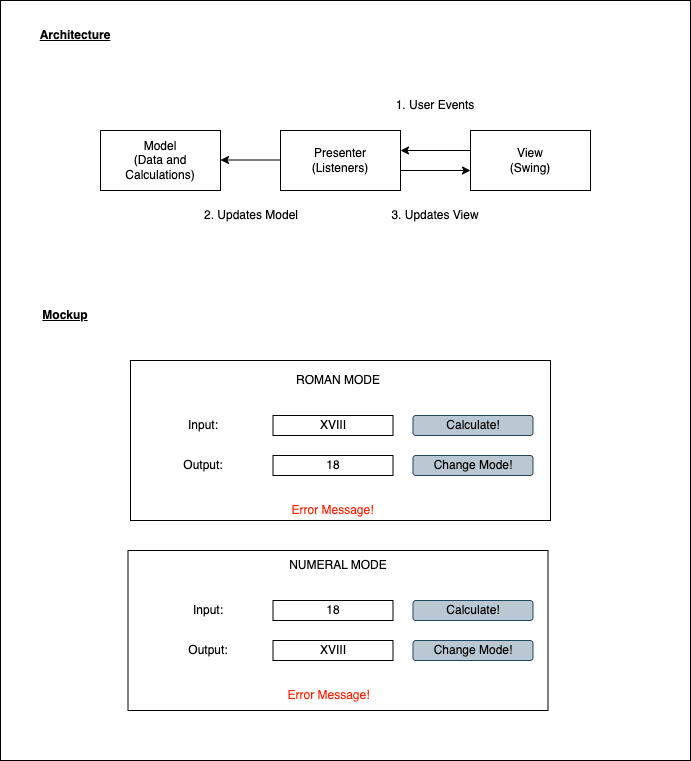

The diagram above was exported from draw.io. Its source (the exported page's mxGraphModel, read from the mxfile embedded in the PNG):
<mxGraphModel dx="1434" dy="790" grid="1" gridSize="10" guides="1" tooltips="1" connect="1" arrows="1" fold="1" page="1" pageScale="1" pageWidth="827" pageHeight="1169" math="0" shadow="0">
  <root>
    <mxCell id="0" />
    <mxCell id="1" parent="0" />
    <mxCell id="PRIxg2T4UoJAkLAPhxXy-38" value="" style="rounded=0;whiteSpace=wrap;html=1;" vertex="1" parent="1">
      <mxGeometry x="69" y="60" width="690" height="760" as="geometry" />
    </mxCell>
    <mxCell id="PRIxg2T4UoJAkLAPhxXy-1" value="Model&lt;br&gt;(Data and Calculations)" style="rounded=0;whiteSpace=wrap;html=1;" vertex="1" parent="1">
      <mxGeometry x="169" y="190" width="120" height="60" as="geometry" />
    </mxCell>
    <mxCell id="PRIxg2T4UoJAkLAPhxXy-2" value="Presenter&lt;br&gt;(Listeners)" style="rounded=0;whiteSpace=wrap;html=1;" vertex="1" parent="1">
      <mxGeometry x="349" y="190" width="120" height="60" as="geometry" />
    </mxCell>
    <mxCell id="PRIxg2T4UoJAkLAPhxXy-3" value="View&lt;br&gt;(Swing)" style="rounded=0;whiteSpace=wrap;html=1;" vertex="1" parent="1">
      <mxGeometry x="539" y="190" width="120" height="60" as="geometry" />
    </mxCell>
    <mxCell id="PRIxg2T4UoJAkLAPhxXy-7" value="" style="endArrow=classic;html=1;rounded=0;exitX=1;exitY=0.25;exitDx=0;exitDy=0;entryX=0;entryY=0.25;entryDx=0;entryDy=0;" edge="1" parent="1">
      <mxGeometry width="50" height="50" relative="1" as="geometry">
        <mxPoint x="469" y="230" as="sourcePoint" />
        <mxPoint x="539" y="230" as="targetPoint" />
      </mxGeometry>
    </mxCell>
    <mxCell id="PRIxg2T4UoJAkLAPhxXy-8" value="" style="endArrow=classic;html=1;rounded=0;exitX=0;exitY=0.75;exitDx=0;exitDy=0;entryX=1;entryY=0.75;entryDx=0;entryDy=0;" edge="1" parent="1">
      <mxGeometry width="50" height="50" relative="1" as="geometry">
        <mxPoint x="539" y="210" as="sourcePoint" />
        <mxPoint x="469" y="210" as="targetPoint" />
      </mxGeometry>
    </mxCell>
    <mxCell id="PRIxg2T4UoJAkLAPhxXy-9" value="" style="endArrow=classic;html=1;rounded=0;entryX=1;entryY=0.75;entryDx=0;entryDy=0;" edge="1" parent="1">
      <mxGeometry width="50" height="50" relative="1" as="geometry">
        <mxPoint x="349" y="219.5" as="sourcePoint" />
        <mxPoint x="289" y="219.5" as="targetPoint" />
      </mxGeometry>
    </mxCell>
    <mxCell id="PRIxg2T4UoJAkLAPhxXy-10" value="1. User Events" style="text;html=1;strokeColor=none;fillColor=none;align=center;verticalAlign=middle;whiteSpace=wrap;rounded=0;" vertex="1" parent="1">
      <mxGeometry x="439" y="150" width="130" height="30" as="geometry" />
    </mxCell>
    <mxCell id="PRIxg2T4UoJAkLAPhxXy-11" value="2. Updates Model" style="text;html=1;strokeColor=none;fillColor=none;align=center;verticalAlign=middle;whiteSpace=wrap;rounded=0;" vertex="1" parent="1">
      <mxGeometry x="255" y="260" width="130" height="30" as="geometry" />
    </mxCell>
    <mxCell id="PRIxg2T4UoJAkLAPhxXy-12" value="3. Updates View" style="text;html=1;strokeColor=none;fillColor=none;align=center;verticalAlign=middle;whiteSpace=wrap;rounded=0;" vertex="1" parent="1">
      <mxGeometry x="439" y="260" width="130" height="30" as="geometry" />
    </mxCell>
    <mxCell id="PRIxg2T4UoJAkLAPhxXy-13" value="" style="rounded=0;whiteSpace=wrap;html=1;" vertex="1" parent="1">
      <mxGeometry x="199" y="420" width="420" height="160" as="geometry" />
    </mxCell>
    <mxCell id="PRIxg2T4UoJAkLAPhxXy-14" value="&lt;u&gt;Architecture&lt;/u&gt;" style="text;html=1;strokeColor=none;fillColor=none;align=center;verticalAlign=middle;whiteSpace=wrap;rounded=0;fontStyle=1" vertex="1" parent="1">
      <mxGeometry x="79" y="80" width="130" height="30" as="geometry" />
    </mxCell>
    <mxCell id="PRIxg2T4UoJAkLAPhxXy-15" value="Mockup" style="text;html=1;strokeColor=none;fillColor=none;align=center;verticalAlign=middle;whiteSpace=wrap;rounded=0;fontStyle=5" vertex="1" parent="1">
      <mxGeometry x="69" y="360" width="130" height="30" as="geometry" />
    </mxCell>
    <mxCell id="PRIxg2T4UoJAkLAPhxXy-16" value="XVIII" style="rounded=0;whiteSpace=wrap;html=1;" vertex="1" parent="1">
      <mxGeometry x="341.5" y="475" width="120" height="20" as="geometry" />
    </mxCell>
    <mxCell id="PRIxg2T4UoJAkLAPhxXy-17" value="Input:" style="text;html=1;strokeColor=none;fillColor=none;align=center;verticalAlign=middle;whiteSpace=wrap;rounded=0;" vertex="1" parent="1">
      <mxGeometry x="206.5" y="470" width="130" height="30" as="geometry" />
    </mxCell>
    <mxCell id="PRIxg2T4UoJAkLAPhxXy-18" value="18" style="rounded=0;whiteSpace=wrap;html=1;" vertex="1" parent="1">
      <mxGeometry x="341.5" y="515" width="120" height="20" as="geometry" />
    </mxCell>
    <mxCell id="PRIxg2T4UoJAkLAPhxXy-19" value="Output:" style="text;html=1;strokeColor=none;fillColor=none;align=center;verticalAlign=middle;whiteSpace=wrap;rounded=0;" vertex="1" parent="1">
      <mxGeometry x="206.5" y="510" width="130" height="30" as="geometry" />
    </mxCell>
    <mxCell id="PRIxg2T4UoJAkLAPhxXy-21" value="Calculate!" style="rounded=1;whiteSpace=wrap;html=1;fillColor=#bac8d3;strokeColor=#23445d;" vertex="1" parent="1">
      <mxGeometry x="481.5" y="475" width="120" height="20" as="geometry" />
    </mxCell>
    <mxCell id="PRIxg2T4UoJAkLAPhxXy-22" value="Change Mode!" style="rounded=1;whiteSpace=wrap;html=1;fillColor=#bac8d3;strokeColor=#23445d;" vertex="1" parent="1">
      <mxGeometry x="481.5" y="515" width="120" height="20" as="geometry" />
    </mxCell>
    <mxCell id="PRIxg2T4UoJAkLAPhxXy-23" value="" style="rounded=0;whiteSpace=wrap;html=1;" vertex="1" parent="1">
      <mxGeometry x="196.5" y="610" width="420" height="160" as="geometry" />
    </mxCell>
    <mxCell id="PRIxg2T4UoJAkLAPhxXy-24" value="18" style="rounded=0;whiteSpace=wrap;html=1;" vertex="1" parent="1">
      <mxGeometry x="341.5" y="660" width="120" height="20" as="geometry" />
    </mxCell>
    <mxCell id="PRIxg2T4UoJAkLAPhxXy-26" value="XVIII" style="rounded=0;whiteSpace=wrap;html=1;" vertex="1" parent="1">
      <mxGeometry x="341.5" y="700" width="120" height="20" as="geometry" />
    </mxCell>
    <mxCell id="PRIxg2T4UoJAkLAPhxXy-28" value="Calculate!" style="rounded=1;whiteSpace=wrap;html=1;fillColor=#bac8d3;strokeColor=#23445d;" vertex="1" parent="1">
      <mxGeometry x="481.5" y="660" width="120" height="20" as="geometry" />
    </mxCell>
    <mxCell id="PRIxg2T4UoJAkLAPhxXy-29" value="Change Mode!" style="rounded=1;whiteSpace=wrap;html=1;fillColor=#bac8d3;strokeColor=#23445d;" vertex="1" parent="1">
      <mxGeometry x="481.5" y="700" width="120" height="20" as="geometry" />
    </mxCell>
    <mxCell id="PRIxg2T4UoJAkLAPhxXy-32" value="Error Message!" style="text;html=1;strokeColor=none;fillColor=none;align=center;verticalAlign=middle;whiteSpace=wrap;rounded=0;fontColor=#FF2200;" vertex="1" parent="1">
      <mxGeometry x="331" y="555" width="141" height="30" as="geometry" />
    </mxCell>
    <mxCell id="PRIxg2T4UoJAkLAPhxXy-33" value="Error Message!" style="text;html=1;strokeColor=none;fillColor=none;align=center;verticalAlign=middle;whiteSpace=wrap;rounded=0;fontColor=#FF2200;" vertex="1" parent="1">
      <mxGeometry x="326.5" y="740" width="141" height="30" as="geometry" />
    </mxCell>
    <mxCell id="PRIxg2T4UoJAkLAPhxXy-34" value="Input:" style="text;html=1;strokeColor=none;fillColor=none;align=center;verticalAlign=middle;whiteSpace=wrap;rounded=0;" vertex="1" parent="1">
      <mxGeometry x="211.5" y="655" width="130" height="30" as="geometry" />
    </mxCell>
    <mxCell id="PRIxg2T4UoJAkLAPhxXy-35" value="Output:" style="text;html=1;strokeColor=none;fillColor=none;align=center;verticalAlign=middle;whiteSpace=wrap;rounded=0;" vertex="1" parent="1">
      <mxGeometry x="211.5" y="695" width="130" height="30" as="geometry" />
    </mxCell>
    <mxCell id="PRIxg2T4UoJAkLAPhxXy-36" value="NUMERAL MODE" style="text;html=1;strokeColor=none;fillColor=none;align=center;verticalAlign=middle;whiteSpace=wrap;rounded=0;" vertex="1" parent="1">
      <mxGeometry x="341.5" y="610" width="130" height="30" as="geometry" />
    </mxCell>
    <mxCell id="PRIxg2T4UoJAkLAPhxXy-37" value="ROMAN MODE" style="text;html=1;strokeColor=none;fillColor=none;align=center;verticalAlign=middle;whiteSpace=wrap;rounded=0;" vertex="1" parent="1">
      <mxGeometry x="341.5" y="425" width="130" height="30" as="geometry" />
    </mxCell>
  </root>
</mxGraphModel>